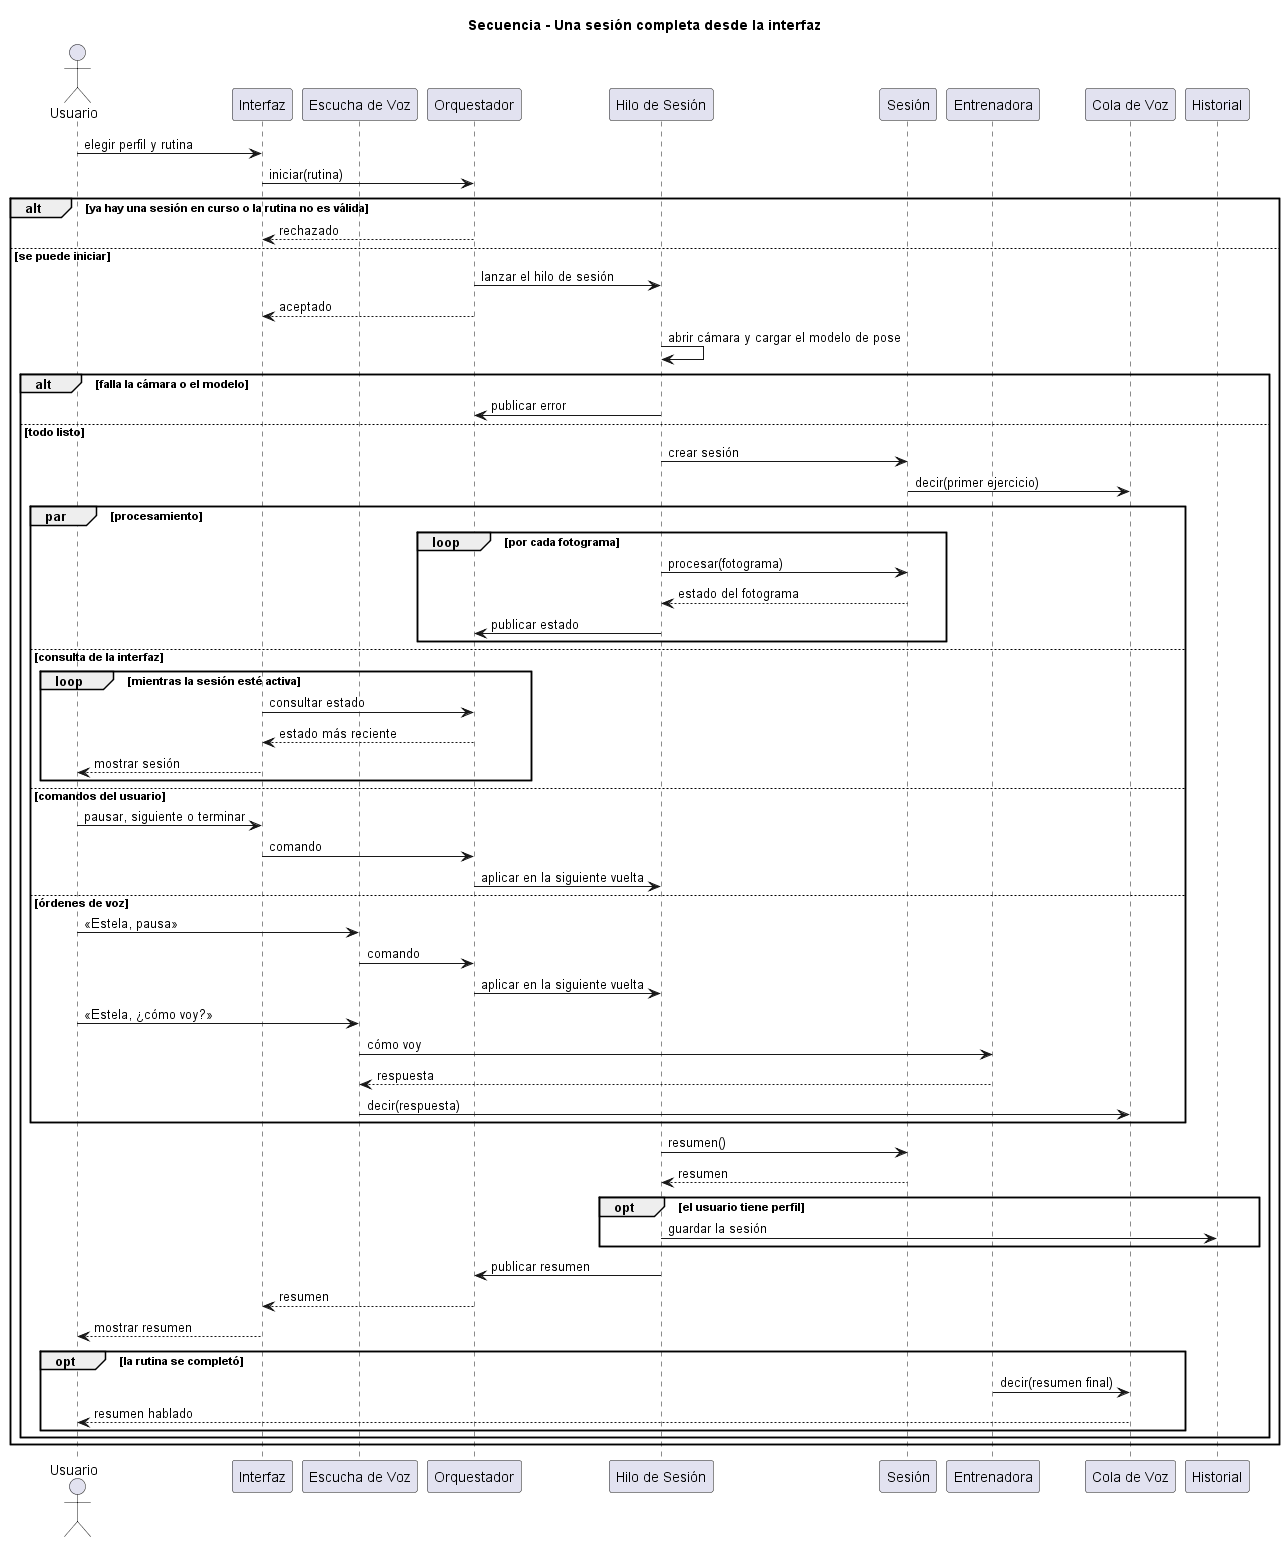

The diagram above was rendered by PlantUML. Its source (embedded in the PNG):
@startuml
title Secuencia - Una sesión completa desde la interfaz

actor Usuario
participant "Interfaz" as UI
participant "Escucha de Voz" as ESC
participant "Orquestador" as ORQ
participant "Hilo de Sesión" as HILO
participant "Sesión" as SES
participant "Entrenadora" as ENT
participant "Cola de Voz" as VOZ
participant "Historial" as HIS

Usuario -> UI : elegir perfil y rutina
UI -> ORQ : iniciar(rutina)
alt ya hay una sesión en curso o la rutina no es válida
  ORQ --> UI : rechazado
else se puede iniciar
  ORQ -> HILO : lanzar el hilo de sesión
  ORQ --> UI : aceptado
  HILO -> HILO : abrir cámara y cargar el modelo de pose
  alt falla la cámara o el modelo
    HILO -> ORQ : publicar error
  else todo listo
    HILO -> SES : crear sesión
    SES -> VOZ : decir(primer ejercicio)

    par procesamiento
      loop por cada fotograma
        HILO -> SES : procesar(fotograma)
        SES --> HILO : estado del fotograma
        HILO -> ORQ : publicar estado
      end
    else consulta de la interfaz
      loop mientras la sesión esté activa
        UI -> ORQ : consultar estado
        ORQ --> UI : estado más reciente
        UI --> Usuario : mostrar sesión
      end
    else comandos del usuario
      Usuario -> UI : pausar, siguiente o terminar
      UI -> ORQ : comando
      ORQ -> HILO : aplicar en la siguiente vuelta
    else órdenes de voz
      Usuario -> ESC : «Estela, pausa»
      ESC -> ORQ : comando
      ORQ -> HILO : aplicar en la siguiente vuelta
      Usuario -> ESC : «Estela, ¿cómo voy?»
      ESC -> ENT : cómo voy
      ENT --> ESC : respuesta
      ESC -> VOZ : decir(respuesta)
    end

    HILO -> SES : resumen()
    SES --> HILO : resumen
    opt el usuario tiene perfil
      HILO -> HIS : guardar la sesión
    end
    HILO -> ORQ : publicar resumen
    ORQ --> UI : resumen
    UI --> Usuario : mostrar resumen
    opt la rutina se completó
      ENT -> VOZ : decir(resumen final)
      VOZ --> Usuario : resumen hablado
    end
  end
end
' La Entrenadora usa el LLM local (Ollama) y, si falla o tarda, una plantilla.
' Si el usuario menciona dolor, la sesión se pausa y se dice una frase fija.
@enduml